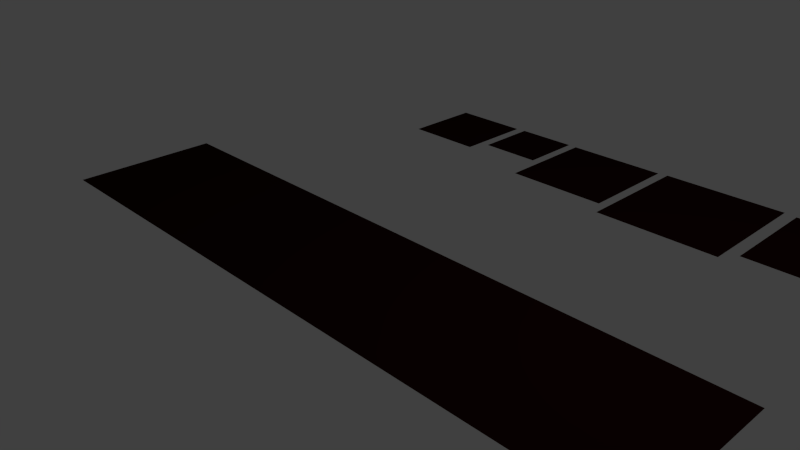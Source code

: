 # Source: PlatformDarkBackup.blend  (saved by Blender 2.62.0; exported with 4.5.12 LTS)
import bpy
from mathutils import Matrix  # noqa: F401  (used for matrix-valued properties, if any)

bpy.ops.wm.read_factory_settings(use_empty=True)
scene = bpy.context.scene
scene.name = 'Scene'

# ---- collections
col_collection_1 = bpy.data.collections.new('Collection 1'); scene.collection.children.link(col_collection_1)

# ---- materials (node trees are filled in below, after node groups)
mat_platformmatdark = bpy.data.materials.new('PlatformMatDark')
mat_platformmatdark.alpha_threshold = 0.0
mat_platformmatdark.use_transparent_shadow = False
mat_platformmatdark.preview_render_type = 'FLAT'
mat_platformmatdark.diffuse_color = (0.02038, 0.003421, 0.002123, 1.0)
mat_platformmatdark.roughness = 0.5

# ---- material node trees

# ---- world
world_world = bpy.data.worlds.new('World'); scene.world = world_world
world_world.color = (0.05088, 0.05088, 0.05088)
world_world.use_sun_shadow = False
world_world.sun_shadow_jitter_overblur = 0.0
world_world.cycles.sampling_method = 'MANUAL'
world_world.cycles.sample_map_resolution = 256

# ---- cameras
cam_camera = bpy.data.cameras.new('Camera')
cam_camera.clip_end = 100.0
cam_camera.lens = 35.0
cam_camera.sensor_width = 32.0
cam_camera.sensor_height = 18.0
cam_camera.ortho_scale = 7.314
cam_camera.dof.focus_distance = 0.0
cam_camera.dof.aperture_fstop = 128.0

# ---- lights
light_lamp = bpy.data.lights.new('Lamp', 'POINT')
light_lamp.transmission_factor = 0.0
light_lamp.cutoff_distance = 30.0
light_lamp.energy = 100.0
light_lamp.shadow_buffer_clip_start = 1.001
light_lamp.shadow_soft_size = 1.0
light_lamp.shadow_maximum_resolution = 0.006
light_lamp.use_absolute_resolution = True
light_lamp.cycles.use_multiple_importance_sampling = False

# ---- meshes
me_plane = bpy.data.meshes.new('Plane')
me_plane.from_pydata([(4.946, 0.6079, 1.383e-08), (4.946, -1.607, -2.823e-07), (-4.946, -1.607, -3.419e-07), (-4.946, 0.6079, 1.383e-08), (-1.125, 4.879, 1.481e-06), (-1.125, 3.322, 1.062e-06), (0.4322, 3.322, 8.273e-07), (0.4322, 4.879, 1.246e-06), (-1.268, 4.907, 1.51e-06), (-1.268, 3.059, 1.013e-06), (-3.116, 3.059, 1.292e-06), (-3.116, 4.907, 1.789e-06), (0.5694, 4.884, 1.227e-06), (0.5694, 3.926, 9.691e-07), (1.527, 3.926, 8.245e-07), (1.527, 4.884, 1.082e-06), (2.899, 4.867, 8.7e-07), (2.899, 3.643, 5.413e-07), (1.675, 3.643, 7.26e-07), (1.675, 4.867, 1.055e-06), (-4.897, 4.882, 2.051e-06), (-4.897, 3.28, 1.621e-06), (-3.295, 3.28, 1.379e-06), (-3.295, 4.882, 1.809e-06)], [], [(0, 1, 2, 3), (6, 5, 4, 7), (9, 10, 11, 8), (14, 13, 12, 15), (17, 18, 19, 16), (22, 21, 20, 23)])
_uv = me_plane.uv_layers.new(name='UVMap')
_uv.uv.foreach_set('vector', [0.0, 0.239, 0.00113, -4.47e-08, 1.0, 4.47e-08, 0.9989, 0.239, 0.4571, 0.8333, 0.6125, 0.8333, 0.6125, 0.9886, 0.4571, 0.9886, 0.6281, 0.8077, 0.8096, 0.8077, 0.8096, 0.9892, 0.6281, 0.9892, 0.4416, 0.9871, 0.3489, 0.9871, 0.3489, 0.8943, 0.4416, 0.8943, 0.2094, 0.8639, 0.3326, 0.8639, 0.3326, 0.9871, 0.2094, 0.9871, 0.8305, 0.8287, 0.9884, 0.8287, 0.9884, 0.9866, 0.8305, 0.9866])
me_plane.materials.append(mat_platformmatdark)
me_plane.use_remesh_preserve_volume = False
me_plane.use_remesh_preserve_attributes = False
me_plane.use_mirror_vertex_groups = False
me_plane.update()

# ---- objects
ob_platformobj = bpy.data.objects.new('PlatformObj', me_plane)
ob_lamp = bpy.data.objects.new('Lamp', light_lamp)
ob_camera = bpy.data.objects.new('Camera', cam_camera)

# ---- transforms, parenting, visibility, modifiers, constraints
ob_platformobj.location = (0.0, 0.0, 0.0)
ob_platformobj.rotation_euler = (-2.687e-07, 3.142, -1.175e-14)
ob_platformobj.lineart.crease_threshold = 0.0
ob_lamp.location = (4.076, 1.005, 5.904)
ob_lamp.rotation_euler = (0.6503, 0.05522, 1.866)
ob_lamp.lock_rotations_4d = False
ob_lamp.empty_display_type = 'ARROWS'
ob_lamp.color = (0.0, 0.0, 0.0, 0.0)
ob_lamp.lineart.crease_threshold = 0.0
ob_camera.location = (7.481, -6.508, 5.344)
ob_camera.rotation_euler = (1.109, 0.01082, 0.8149)
ob_camera.lock_rotations_4d = False
ob_camera.empty_display_type = 'ARROWS'
ob_camera.color = (0.0, 0.0, 0.0, 0.0)
ob_camera.display_type = 'WIRE'
ob_camera.lineart.crease_threshold = 0.0

# ---- collection membership
col_collection_1.objects.link(ob_platformobj)
col_collection_1.objects.link(ob_lamp)
col_collection_1.objects.link(ob_camera)

# ---- scene / render settings (as saved in the file)
scene.camera = ob_camera
scene.frame_start = 1; scene.frame_end = 250; scene.frame_set(1)
scene.render.engine = 'BLENDER_EEVEE_NEXT'
scene.render.image_settings.color_mode = 'RGB'
scene.render.image_settings.compression = 90
scene.render.resolution_percentage = 50
scene.render.dither_intensity = 0.0
scene.render.bake_margin = 2
scene.render.bake_bias = 0.0
scene.cycles.use_denoising = False
scene.cycles.samples = 10
scene.cycles.sampling_pattern = 'TABULATED_SOBOL'
scene.cycles.light_sampling_threshold = 0.0
scene.cycles.use_adaptive_sampling = False
scene.cycles.use_light_tree = False
scene.cycles.blur_glossy = 0.0
scene.cycles.volume_bounces = 1
scene.cycles.pixel_filter_type = 'GAUSSIAN'
scene.cycles.sample_clamp_indirect = 0.0
scene.view_settings.view_transform = 'Standard'
bpy.context.view_layer.update()
